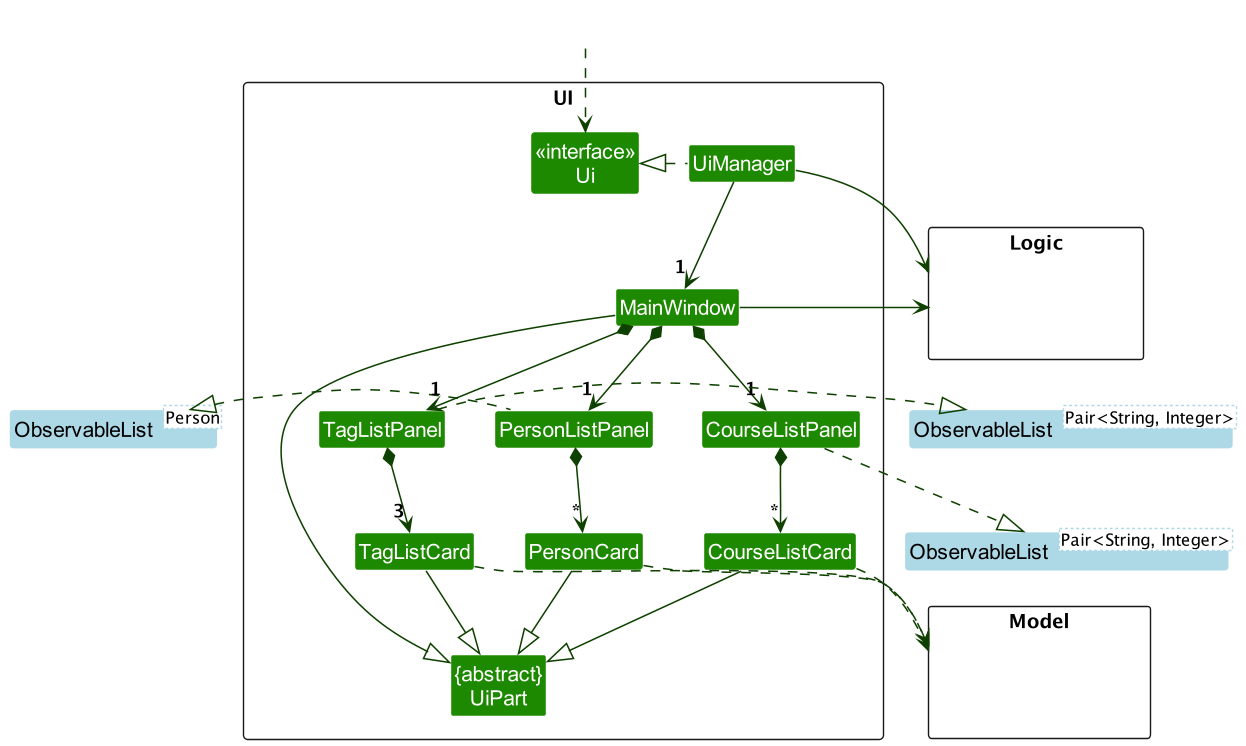

The diagram above was rendered by PlantUML. Its source (embedded in the PNG):
@startuml
!include style.puml
skinparam arrowThickness 1.1
skinparam arrowColor UI_COLOR_T4
skinparam classBackgroundColor UI_COLOR

hide stereotype

skinparam Class<<Generic>> {
    StereotypeFontColor black
    StereotypeFontStyle normal
    borderColor lightBlue
    backgroundColor lightBlue
    fontColor black
}

package UI <<Rectangle>> {
class "<<interface>>\nUi" as Ui
class UiManager
Class PersonListPanel
Class PersonCard
Class CourseListPanel
Class CourseListCard
Class TagListPanel
Class TagListCard
Class MainWindow
Class "{abstract}\nUiPart" as UiPart
}

package Model <<Rectangle>> {
Class HiddenModel #FFFFFF
}

package Logic <<Rectangle>> {
Class HiddenLogic #FFFFFF
}

Class HiddenOutside #FFFFFF
HiddenOutside ..> Ui

UiManager .left.|> Ui
UiManager -down-> "1" MainWindow
UiManager -right-> Logic
MainWindow -right-> Logic

PersonCard ..> Model
CourseListCard ..> Model
TagListCard ..> Model

Class "ObservableList<Person>" as ObservableListPerson <<Generic>>
Class "ObservableList<Pair<String, Integer>>" as ObservableListCourse <<Generic>>
Class "ObservableList<Pair<String, Integer>>" as ObservableListTag <<Generic>>

MainWindow *-down-> "1" PersonListPanel
PersonListPanel *-down-> "*" PersonCard
PersonListPanel .left.|> ObservableListPerson
PersonCard --|> UiPart

MainWindow *-down-> "1" CourseListPanel
CourseListPanel *-down-> "*" CourseListCard
CourseListPanel ..|> ObservableListCourse
CourseListCard --|> UiPart

MainWindow *-down-> "1" TagListPanel
TagListPanel *-down-> "3" TagListCard
TagListPanel .right.|> ObservableListTag
TagListCard --|> UiPart

MainWindow --|> UiPart

@enduml